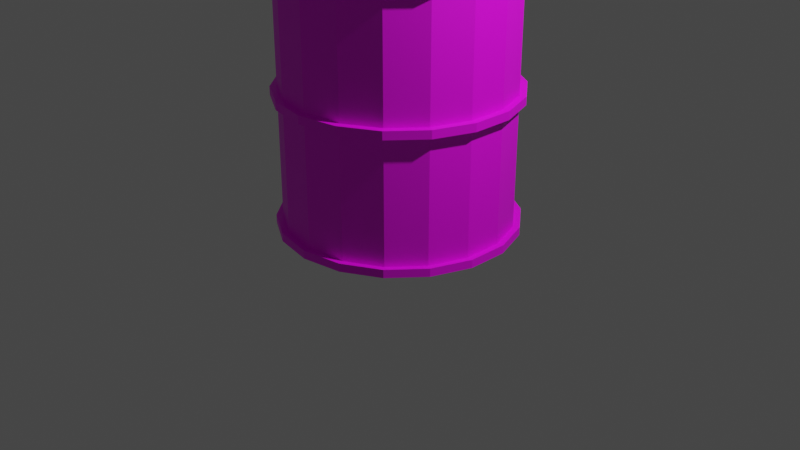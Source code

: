 # Source: barrel.blend  (saved by Blender 2.81.16; exported with 4.5.12 LTS)
import bpy
from mathutils import Matrix  # noqa: F401  (used for matrix-valued properties, if any)

bpy.ops.wm.read_factory_settings(use_empty=True)
scene = bpy.context.scene
scene.name = 'Scene'

# ---- collections
col_collection = bpy.data.collections.new('Collection'); scene.collection.children.link(col_collection)

# ---- images (referenced by path relative to the original .blend; pixels are not part of the script)
import os
ASSET_DIR = os.environ.get("B2B_ASSET_DIR", "")  # directory of the original .blend (textures are referenced by path, not embedded)
HERE = os.path.dirname(os.path.abspath(__file__))  # packed textures are extracted next to this script under _unpacked/

def load_image(name, relpath, width, height, colorspace="sRGB"):
    """Load a texture the original file referenced (path relative to the .blend, or extracted next to this script)."""
    p = next((c for c in (os.path.join(HERE, relpath), os.path.join(ASSET_DIR, relpath)) if relpath and os.path.exists(c)), "")
    if p:
        img = bpy.data.images.load(p, check_existing=True)
        img.name = name
    else:  # same state as the original file: an image datablock whose file is absent (Cycles renders it pink)
        img = bpy.data.images.new(name, width, height)
        img.source = "FILE"
        img.filepath = "//" + (relpath or name)
    img.colorspace_settings.name = colorspace
    return img
img_base_color = load_image('Base color', 'Oil barrel color.png', 1024, 1024, 'sRGB')

# ---- materials (node trees are filled in below, after node groups)
mat_material_002 = bpy.data.materials.new('Material.002')
mat_material_002.use_transparent_shadow = False

# ---- material node trees
mat_material_002.use_nodes = True; mat_material_002.node_tree.nodes.clear()
_N = mat_material_002.node_tree.nodes; _L = mat_material_002.node_tree.links
n0 = _N.new('ShaderNodeOutputMaterial'); n0.name = 'Material Output'; n0.location = (300, 300)
n1 = _N.new('ShaderNodeBsdfPrincipled'); n1.name = 'Principled BSDF'; n1.location = (10, 300)
n1.distribution = 'GGX'
n1.subsurface_method = 'BURLEY'
n1.inputs[3].default_value = 1.45
n1.inputs[27].default_value = (0.0, 0.0, 0.0, 1.0)
n1.inputs[28].default_value = 1.0
n2 = _N.new('ShaderNodeTexImage'); n2.name = 'Image Texture'; n2.location = (-280, 275)
n2.image = img_base_color
_L.new(n1.outputs[0], n0.inputs[0])
_L.new(n2.outputs[0], n1.inputs[0])
n0.is_active_output = True

# ---- world
world_world = bpy.data.worlds.new('World'); scene.world = world_world
world_world.use_nodes = True; world_world.node_tree.nodes.clear()
_N = world_world.node_tree.nodes; _L = world_world.node_tree.links
n0 = _N.new('ShaderNodeOutputWorld'); n0.name = 'World Output'; n0.location = (300, 300)
n1 = _N.new('ShaderNodeBackground'); n1.name = 'Background'; n1.location = (10, 300)
n1.inputs[0].default_value = (0.05088, 0.05088, 0.05088, 1.0)
_L.new(n1.outputs[0], n0.inputs[0])
n0.is_active_output = True
world_world.color = (0.05088, 0.05088, 0.05088)
world_world.use_sun_shadow = False
world_world.sun_shadow_jitter_overblur = 0.0

# ---- cameras
cam_camera = bpy.data.cameras.new('Camera')
cam_camera.clip_end = 100.0
cam_camera.ortho_scale = 7.314

# ---- lights
light_light = bpy.data.lights.new('Light', 'POINT')
light_light.transmission_factor = 0.0
light_light.energy = 1000.0
light_light.shadow_soft_size = 0.1
light_light.shadow_maximum_resolution = 0.006
light_light.use_absolute_resolution = True

# ---- meshes
me_cylinder = bpy.data.meshes.new('Cylinder')
me_cylinder.from_pydata([(6.074e-09, 1.166, 0.1419), (4.777e-09, 1.104, 4.115), (0.3988, 1.096, 0.1419), (0.3775, 1.037, 4.115), (0.7495, 0.8932, 0.1419), (0.7095, 0.8455, 4.115), (1.01, 0.583, 0.1419), (0.9558, 0.5519, 4.115), (1.148, 0.2025, 0.1419), (1.087, 0.1917, 4.115), (1.148, -0.2025, 0.1419), (1.087, -0.1917, 4.115), (1.01, -0.583, 0.1419), (0.9558, -0.5519, 4.115), (0.7495, -0.8932, 0.1419), (0.7095, -0.8455, 4.115), (0.3988, -1.096, 0.1419), (0.3775, -1.037, 4.115), (1.821e-07, -1.166, 0.1419), (1.714e-07, -1.104, 4.115), (-0.3988, -1.096, 0.1419), (-0.3775, -1.037, 4.115), (-0.7495, -0.8932, 0.1419), (-0.7095, -0.8455, 4.115), (-1.01, -0.583, 0.1419), (-0.9558, -0.5519, 4.115), (-1.148, -0.2025, 0.1419), (-1.087, -0.1917, 4.115), (-1.148, 0.2025, 0.1419), (-1.087, 0.1917, 4.115), (-1.01, 0.583, 0.1419), (-0.9558, 0.5519, 4.115), (-0.7495, 0.8932, 0.1419), (-0.7095, 0.8455, 4.115), (-0.3988, 1.096, 0.1419), (-0.3775, 1.037, 4.115), (6.074e-09, 1.166, 0.1985), (6.074e-09, 1.166, 4.03), (0.3988, 1.096, 4.03), (0.3988, 1.096, 0.1985), (0.7495, 0.8932, 4.03), (0.7495, 0.8932, 0.1985), (1.01, 0.583, 4.03), (1.01, 0.583, 0.1985), (1.148, 0.2025, 4.03), (1.148, 0.2025, 0.1985), (1.148, -0.2025, 4.03), (1.148, -0.2025, 0.1985), (1.01, -0.583, 4.03), (1.01, -0.583, 0.1985), (0.7495, -0.8932, 4.03), (0.7495, -0.8932, 0.1985), (0.3988, -1.096, 4.03), (0.3988, -1.096, 0.1985), (1.821e-07, -1.166, 4.03), (1.821e-07, -1.166, 0.1985), (-0.3988, -1.096, 4.03), (-0.3988, -1.096, 0.1985), (-0.7495, -0.8932, 4.03), (-0.7495, -0.8932, 0.1985), (-1.01, -0.583, 4.03), (-1.01, -0.583, 0.1985), (-1.148, -0.2025, 4.03), (-1.148, -0.2025, 0.1985), (-1.148, 0.2025, 4.03), (-1.148, 0.2025, 0.1985), (-1.01, 0.583, 4.03), (-1.01, 0.583, 0.1985), (-0.7495, 0.8932, 4.03), (-0.7495, 0.8932, 0.1985), (-0.3988, 1.096, 4.03), (-0.3988, 1.096, 0.1985), (6.074e-09, 1.166, 1.476), (6.074e-09, 1.166, 2.86), (0.3988, 1.096, 2.86), (0.3988, 1.096, 1.476), (0.7495, 0.8932, 2.86), (0.7495, 0.8932, 1.476), (1.01, 0.583, 2.86), (1.01, 0.583, 1.476), (1.148, 0.2025, 2.86), (1.148, 0.2025, 1.476), (1.148, -0.2025, 2.86), (1.148, -0.2025, 1.476), (1.01, -0.583, 2.86), (1.01, -0.583, 1.476), (0.7495, -0.8932, 2.86), (0.7495, -0.8932, 1.476), (0.3988, -1.096, 2.86), (0.3988, -1.096, 1.476), (1.821e-07, -1.166, 2.86), (1.821e-07, -1.166, 1.476), (-0.3988, -1.096, 2.86), (-0.3988, -1.096, 1.476), (-0.7495, -0.8932, 2.86), (-0.7495, -0.8932, 1.476), (-1.01, -0.583, 2.86), (-1.01, -0.583, 1.476), (-1.148, -0.2025, 2.86), (-1.148, -0.2025, 1.476), (-1.148, 0.2025, 2.86), (-1.148, 0.2025, 1.476), (-1.01, 0.583, 2.86), (-1.01, 0.583, 1.476), (-0.7495, 0.8932, 2.86), (-0.7495, 0.8932, 1.476), (-0.3988, 1.096, 2.86), (-0.3988, 1.096, 1.476), (6.074e-09, 1.166, 1.561), (6.074e-09, 1.166, 2.78), (0.3988, 1.096, 2.78), (0.3988, 1.096, 1.561), (0.7495, 0.8932, 2.78), (0.7495, 0.8932, 1.561), (1.01, 0.583, 2.78), (1.01, 0.583, 1.561), (1.148, 0.2025, 2.78), (1.148, 0.2025, 1.561), (1.148, -0.2025, 2.78), (1.148, -0.2025, 1.561), (1.01, -0.583, 2.78), (1.01, -0.583, 1.561), (0.7495, -0.8932, 2.78), (0.7495, -0.8932, 1.561), (0.3988, -1.096, 2.78), (0.3988, -1.096, 1.561), (1.821e-07, -1.166, 2.78), (1.821e-07, -1.166, 1.561), (-0.3988, -1.096, 2.78), (-0.3988, -1.096, 1.561), (-0.7495, -0.8932, 2.78), (-0.7495, -0.8932, 1.561), (-1.01, -0.583, 2.78), (-1.01, -0.583, 1.561), (-1.148, -0.2025, 2.78), (-1.148, -0.2025, 1.561), (-1.148, 0.2025, 2.78), (-1.148, 0.2025, 1.561), (-1.01, 0.583, 2.78), (-1.01, 0.583, 1.561), (-0.7495, 0.8932, 2.78), (-0.7495, 0.8932, 1.561), (-0.3988, 1.096, 2.78), (-0.3988, 1.096, 1.561), (8.479e-09, 1.234, 0.1197), (0.4222, 1.16, 0.1197), (0.4222, 1.16, 4.116), (8.479e-09, 1.234, 4.116), (8.479e-09, 1.234, 4.029), (0.4222, 1.16, 0.2062), (0.7934, 0.9456, 0.1197), (0.7934, 0.9456, 4.116), (0.7934, 0.9456, 0.2062), (1.069, 0.6172, 0.1197), (1.069, 0.6172, 4.116), (1.069, 0.6172, 0.2062), (1.216, 0.2143, 0.1197), (1.216, 0.2143, 4.116), (1.216, 0.2143, 0.2062), (1.216, -0.2143, 0.1197), (1.216, -0.2143, 4.116), (1.216, -0.2143, 0.2062), (1.069, -0.6172, 0.1197), (1.069, -0.6172, 4.116), (1.069, -0.6172, 0.2062), (0.7934, -0.9456, 0.1197), (0.7934, -0.9456, 4.116), (0.7934, -0.9456, 0.2062), (0.4222, -1.16, 0.1197), (0.4222, -1.16, 4.116), (0.4222, -1.16, 0.2062), (1.949e-07, -1.234, 0.1197), (1.949e-07, -1.234, 4.116), (1.949e-07, -1.234, 0.2062), (-0.4222, -1.16, 0.1197), (-0.4222, -1.16, 4.116), (-0.4222, -1.16, 0.2062), (-0.7934, -0.9456, 0.1197), (-0.7934, -0.9456, 4.116), (-0.7934, -0.9456, 0.2062), (-1.069, -0.6172, 0.1197), (-1.069, -0.6172, 4.116), (-1.069, -0.6172, 0.2062), (-1.216, -0.2143, 0.1197), (-1.216, -0.2143, 4.116), (-1.216, -0.2143, 0.2062), (-1.216, 0.2143, 0.1197), (-1.216, 0.2143, 4.116), (-1.216, 0.2143, 0.2062), (-1.069, 0.6172, 0.1197), (-1.069, 0.6172, 4.116), (-1.069, 0.6172, 0.2062), (-0.7934, 0.9456, 0.1197), (-0.7934, 0.9456, 4.116), (-0.7934, 0.9456, 0.2062), (-0.4222, 1.16, 0.1197), (-0.4222, 1.16, 4.116), (-0.4222, 1.16, 0.2062), (8.479e-09, 1.234, 0.2062), (0.4222, 1.16, 4.029), (0.7934, 0.9456, 4.029), (1.069, 0.6172, 4.029), (1.216, 0.2143, 4.029), (1.216, -0.2143, 4.029), (1.069, -0.6172, 4.029), (0.7934, -0.9456, 4.029), (0.4222, -1.16, 4.029), (1.949e-07, -1.234, 4.029), (-0.4222, -1.16, 4.029), (-0.7934, -0.9456, 4.029), (-1.069, -0.6172, 4.029), (-1.216, -0.2143, 4.029), (-1.216, 0.2143, 4.029), (-1.069, 0.6172, 4.029), (-0.7934, 0.9456, 4.029), (-0.4222, 1.16, 4.029), (8.479e-09, 1.234, 2.777), (8.479e-09, 1.234, 2.86), (0.4222, 1.16, 1.561), (0.4222, 1.16, 1.475), (0.7934, 0.9456, 1.561), (0.7934, 0.9456, 1.475), (1.069, 0.6172, 1.561), (1.069, 0.6172, 1.475), (1.216, 0.2143, 1.561), (1.216, 0.2143, 1.475), (1.216, -0.2143, 1.561), (1.216, -0.2143, 1.475), (1.069, -0.6172, 1.561), (1.069, -0.6172, 1.475), (0.7934, -0.9456, 1.561), (0.7934, -0.9456, 1.475), (0.4222, -1.16, 1.561), (0.4222, -1.16, 1.475), (1.949e-07, -1.234, 1.561), (1.949e-07, -1.234, 1.475), (-0.4222, -1.16, 1.561), (-0.4222, -1.16, 1.475), (-0.7934, -0.9456, 1.561), (-0.7934, -0.9456, 1.475), (-1.069, -0.6172, 1.561), (-1.069, -0.6172, 1.475), (-1.216, -0.2143, 1.561), (-1.216, -0.2143, 1.475), (-1.216, 0.2143, 1.561), (-1.216, 0.2143, 1.475), (-1.069, 0.6172, 1.561), (-1.069, 0.6172, 1.475), (-0.7934, 0.9456, 1.561), (-0.7934, 0.9456, 1.475), (-0.4222, 1.16, 1.561), (-0.4222, 1.16, 1.475), (8.479e-09, 1.234, 1.475), (0.4222, 1.16, 2.86), (0.7934, 0.9456, 2.86), (1.069, 0.6172, 2.86), (1.216, 0.2143, 2.86), (1.216, -0.2143, 2.86), (1.069, -0.6172, 2.86), (0.7934, -0.9456, 2.86), (0.4222, -1.16, 2.86), (1.949e-07, -1.234, 2.86), (-0.4222, -1.16, 2.86), (-0.7934, -0.9456, 2.86), (-1.069, -0.6172, 2.86), (-1.216, -0.2143, 2.86), (-1.216, 0.2143, 2.86), (-1.069, 0.6172, 2.86), (-0.7934, 0.9456, 2.86), (-0.4222, 1.16, 2.86), (8.479e-09, 1.234, 1.561), (0.4222, 1.16, 2.777), (0.7934, 0.9456, 2.777), (1.069, 0.6172, 2.777), (1.216, 0.2143, 2.777), (1.216, -0.2143, 2.777), (1.069, -0.6172, 2.777), (0.7934, -0.9456, 2.777), (0.4222, -1.16, 2.777), (1.949e-07, -1.234, 2.777), (-0.4222, -1.16, 2.777), (-0.7934, -0.9456, 2.777), (-1.069, -0.6172, 2.777), (-1.216, -0.2143, 2.777), (-1.216, 0.2143, 2.777), (-1.069, 0.6172, 2.777), (-0.7934, 0.9456, 2.777), (-0.4222, 1.16, 2.777), (0.04763, -0.6779, 4.037), (3.756e-08, -0.6695, 4.037), (0.08952, -0.7021, 4.037), (0.1206, -0.7391, 4.037), (0.1371, -0.7846, 4.037), (0.1371, -0.833, 4.037), (0.1206, -0.8784, 4.037), (0.08952, -0.9155, 4.037), (0.04763, -0.9396, 4.037), (5.979e-08, -0.948, 4.037), (-0.04763, -0.9396, 4.037), (-0.08952, -0.9155, 4.037), (-0.1206, -0.8784, 4.037), (-0.1371, -0.833, 4.037), (-0.1371, -0.7846, 4.037), (-0.1206, -0.7391, 4.037), (-0.08952, -0.7021, 4.037), (-0.04763, -0.6779, 4.037), (0.3775, 1.037, 4.037), (4.777e-09, 1.104, 4.037), (0.7095, 0.8455, 4.037), (0.9558, 0.5519, 4.037), (1.087, 0.1917, 4.037), (1.087, -0.1917, 4.037), (0.9558, -0.5519, 4.037), (0.7095, -0.8455, 4.037), (0.3775, -1.037, 4.037), (1.714e-07, -1.104, 4.037), (-0.3775, -1.037, 4.037), (-0.7095, -0.8455, 4.037), (-0.9558, -0.5519, 4.037), (-1.087, -0.1917, 4.037), (-1.087, 0.1917, 4.037), (-0.9558, 0.5519, 4.037), (-0.7095, 0.8455, 4.037), (-0.3775, 1.037, 4.037), (0.03554, -0.7111, 4.085), (2.632e-08, -0.7049, 4.085), (0.06679, -0.7292, 4.085), (0.08998, -0.7568, 4.085), (0.1023, -0.7907, 4.085), (0.1023, -0.8268, 4.085), (0.08998, -0.8607, 4.085), (0.06679, -0.8884, 4.085), (0.03554, -0.9064, 4.085), (5.471e-08, -0.9127, 4.085), (-0.03554, -0.9064, 4.085), (-0.06679, -0.8884, 4.085), (-0.08998, -0.8607, 4.085), (-0.1023, -0.8268, 4.085), (-0.1023, -0.7907, 4.085), (-0.08998, -0.7568, 4.085), (-0.06679, -0.7292, 4.085), (-0.03554, -0.7111, 4.085), (0.04763, -0.6779, 4.085), (3.756e-08, -0.6695, 4.085), (0.08952, -0.7021, 4.085), (0.1206, -0.7391, 4.085), (0.1371, -0.7846, 4.085), (0.1371, -0.833, 4.085), (0.1206, -0.8784, 4.085), (0.08952, -0.9155, 4.085), (0.04763, -0.9396, 4.085), (5.979e-08, -0.948, 4.085), (-0.04763, -0.9396, 4.085), (-0.08952, -0.9155, 4.085), (-0.1206, -0.8784, 4.085), (-0.1371, -0.833, 4.085), (-0.1371, -0.7846, 4.085), (-0.1206, -0.7391, 4.085), (-0.08952, -0.7021, 4.085), (-0.04763, -0.6779, 4.085), (0.03554, -0.7111, 4.01), (2.632e-08, -0.7049, 4.01), (0.06679, -0.7292, 4.01), (0.08998, -0.7568, 4.01), (0.1023, -0.7907, 4.01), (0.1023, -0.8268, 4.01), (0.08998, -0.8607, 4.01), (0.06679, -0.8884, 4.01), (0.03554, -0.9064, 4.01), (5.471e-08, -0.9127, 4.01), (-0.03554, -0.9064, 4.01), (-0.06679, -0.8884, 4.01), (-0.08998, -0.8607, 4.01), (-0.1023, -0.8268, 4.01), (-0.1023, -0.7907, 4.01), (-0.08998, -0.7568, 4.01), (-0.06679, -0.7292, 4.01), (-0.03554, -0.7111, 4.01)], [], [(118, 116, 274, 275), (55, 57, 176, 173), (117, 119, 226, 224), (58, 56, 208, 209), (120, 118, 275, 276), (35, 1, 147, 196), (57, 59, 179, 176), (1, 3, 146, 147), (119, 121, 228, 226), (0, 34, 195, 144), (60, 58, 209, 210), (2, 0, 144, 145), (122, 120, 276, 277), (59, 61, 182, 179), (121, 123, 230, 228), (33, 35, 196, 193), (11, 9, 310, 311), (62, 60, 210, 211), (124, 122, 277, 278), (0, 2, 4, 6, 8, 10, 12, 14, 16, 18, 20, 22, 24, 26, 28, 30, 32, 34), (34, 32, 192, 195), (106, 70, 37, 73), (61, 63, 185, 182), (104, 68, 70, 106), (123, 125, 232, 230), (102, 66, 68, 104), (64, 62, 211, 212), (100, 64, 66, 102), (126, 124, 278, 279), (98, 62, 64, 100), (31, 33, 193, 190), (96, 60, 62, 98), (63, 65, 188, 185), (94, 58, 60, 96), (125, 127, 234, 232), (92, 56, 58, 94), (32, 30, 189, 192), (90, 54, 56, 92), (66, 64, 212, 213), (88, 52, 54, 90), (128, 126, 279, 280), (86, 50, 52, 88), (65, 67, 191, 188), (84, 48, 50, 86), (127, 129, 236, 234), (82, 46, 48, 84), (29, 31, 190, 187), (80, 44, 46, 82), (68, 66, 213, 214), (78, 42, 44, 80), (130, 128, 280, 281), (76, 40, 42, 78), (30, 28, 186, 189), (74, 38, 40, 76), (106, 73, 217, 269), (73, 37, 38, 74), (36, 72, 75, 39), (67, 69, 194, 191), (39, 75, 77, 41), (129, 131, 238, 236), (41, 77, 79, 43), (72, 107, 251, 252), (43, 79, 81, 45), (70, 68, 214, 215), (45, 81, 83, 47), (132, 130, 281, 282), (47, 83, 85, 49), (27, 29, 187, 184), (49, 85, 87, 51), (104, 106, 269, 268), (51, 87, 89, 53), (69, 71, 197, 194), (53, 89, 91, 55), (131, 133, 240, 238), (55, 91, 93, 57), (28, 26, 183, 186), (57, 93, 95, 59), (107, 105, 249, 251), (59, 95, 97, 61), (37, 70, 215, 148), (61, 97, 99, 63), (134, 132, 282, 283), (63, 99, 101, 65), (102, 104, 268, 267), (65, 101, 103, 67), (71, 36, 198, 197), (67, 103, 105, 69), (133, 135, 242, 240), (69, 105, 107, 71), (25, 27, 184, 181), (71, 107, 72, 36), (105, 103, 247, 249), (136, 134, 283, 284), (143, 142, 109, 108), (26, 24, 180, 183), (141, 140, 142, 143), (100, 102, 267, 266), (139, 138, 140, 141), (135, 137, 244, 242), (137, 136, 138, 139), (103, 101, 245, 247), (135, 134, 136, 137), (138, 136, 284, 285), (133, 132, 134, 135), (23, 25, 181, 178), (131, 130, 132, 133), (98, 100, 266, 265), (129, 128, 130, 131), (137, 139, 246, 244), (127, 126, 128, 129), (24, 22, 177, 180), (125, 124, 126, 127), (101, 99, 243, 245), (123, 122, 124, 125), (140, 138, 285, 286), (121, 120, 122, 123), (96, 98, 265, 264), (119, 118, 120, 121), (139, 141, 248, 246), (117, 116, 118, 119), (21, 23, 178, 175), (115, 114, 116, 117), (99, 97, 241, 243), (113, 112, 114, 115), (142, 140, 286, 287), (111, 110, 112, 113), (22, 20, 174, 177), (108, 109, 110, 111), (148, 147, 146, 199), (199, 146, 151, 200), (200, 151, 154, 201), (201, 154, 157, 202), (202, 157, 160, 203), (203, 160, 163, 204), (204, 163, 166, 205), (205, 166, 169, 206), (206, 169, 172, 207), (207, 172, 175, 208), (208, 175, 178, 209), (209, 178, 181, 210), (210, 181, 184, 211), (211, 184, 187, 212), (212, 187, 190, 213), (213, 190, 193, 214), (214, 193, 196, 215), (215, 196, 147, 148), (195, 197, 198, 144), (192, 194, 197, 195), (189, 191, 194, 192), (186, 188, 191, 189), (183, 185, 188, 186), (180, 182, 185, 183), (177, 179, 182, 180), (174, 176, 179, 177), (171, 173, 176, 174), (168, 170, 173, 171), (165, 167, 170, 168), (162, 164, 167, 165), (159, 161, 164, 162), (156, 158, 161, 159), (153, 155, 158, 156), (150, 152, 155, 153), (145, 149, 152, 150), (144, 198, 149, 145), (216, 217, 253, 271), (271, 253, 254, 272), (272, 254, 255, 273), (273, 255, 256, 274), (274, 256, 257, 275), (275, 257, 258, 276), (276, 258, 259, 277), (277, 259, 260, 278), (278, 260, 261, 279), (279, 261, 262, 280), (280, 262, 263, 281), (281, 263, 264, 282), (282, 264, 265, 283), (283, 265, 266, 284), (284, 266, 267, 285), (285, 267, 268, 286), (286, 268, 269, 287), (287, 269, 217, 216), (251, 250, 270, 252), (249, 248, 250, 251), (247, 246, 248, 249), (245, 244, 246, 247), (243, 242, 244, 245), (241, 240, 242, 243), (239, 238, 240, 241), (237, 236, 238, 239), (235, 234, 236, 237), (233, 232, 234, 235), (231, 230, 232, 233), (229, 228, 230, 231), (227, 226, 228, 229), (225, 224, 226, 227), (223, 222, 224, 225), (221, 220, 222, 223), (219, 218, 220, 221), (252, 270, 218, 219), (4, 2, 145, 150), (56, 54, 207, 208), (115, 117, 224, 222), (3, 5, 151, 146), (53, 55, 173, 170), (116, 114, 273, 274), (54, 52, 206, 207), (113, 115, 222, 220), (6, 4, 150, 153), (51, 53, 170, 167), (75, 72, 252, 219), (114, 112, 272, 273), (5, 7, 154, 151), (52, 50, 205, 206), (73, 74, 253, 217), (111, 113, 220, 218), (49, 51, 167, 164), (77, 75, 219, 221), (112, 110, 271, 272), (8, 6, 153, 156), (50, 48, 204, 205), (74, 76, 254, 253), (108, 111, 218, 270), (7, 9, 157, 154), (47, 49, 164, 161), (79, 77, 221, 223), (110, 109, 216, 271), (48, 46, 203, 204), (76, 78, 255, 254), (10, 8, 156, 159), (45, 47, 161, 158), (81, 79, 223, 225), (9, 11, 160, 157), (46, 44, 202, 203), (78, 80, 256, 255), (43, 45, 158, 155), (83, 81, 225, 227), (12, 10, 159, 162), (44, 42, 201, 202), (80, 82, 257, 256), (11, 13, 163, 160), (41, 43, 155, 152), (85, 83, 227, 229), (42, 40, 200, 201), (82, 84, 258, 257), (14, 12, 162, 165), (39, 41, 152, 149), (87, 85, 229, 231), (13, 15, 166, 163), (40, 38, 199, 200), (84, 86, 259, 258), (36, 39, 149, 198), (89, 87, 231, 233), (16, 14, 165, 168), (38, 37, 148, 199), (86, 88, 260, 259), (15, 17, 169, 166), (91, 89, 233, 235), (88, 90, 261, 260), (18, 16, 168, 171), (93, 91, 235, 237), (17, 19, 172, 169), (90, 92, 262, 261), (95, 93, 237, 239), (20, 18, 171, 174), (143, 108, 270, 250), (92, 94, 263, 262), (19, 21, 175, 172), (109, 142, 287, 216), (97, 95, 239, 241), (141, 143, 250, 248), (94, 96, 264, 263), (292, 291, 345, 346), (21, 19, 315, 316), (31, 29, 320, 321), (7, 5, 308, 309), (17, 15, 313, 314), (3, 1, 307, 306), (27, 25, 318, 319), (1, 35, 323, 307), (13, 11, 311, 312), (23, 21, 316, 317), (33, 31, 321, 322), (9, 7, 309, 310), (19, 17, 314, 315), (29, 27, 319, 320), (5, 3, 306, 308), (15, 13, 312, 313), (25, 23, 317, 318), (35, 33, 322, 323), (289, 288, 306, 307), (288, 290, 308, 306), (290, 291, 309, 308), (291, 292, 310, 309), (292, 293, 311, 310), (293, 294, 312, 311), (294, 295, 313, 312), (295, 296, 314, 313), (296, 297, 315, 314), (297, 298, 316, 315), (298, 299, 317, 316), (299, 300, 318, 317), (300, 301, 319, 318), (301, 302, 320, 319), (302, 303, 321, 320), (303, 304, 322, 321), (304, 305, 323, 322), (305, 289, 307, 323), (330, 329, 365, 366), (300, 299, 353, 354), (293, 292, 346, 347), (301, 300, 354, 355), (294, 293, 347, 348), (302, 301, 355, 356), (295, 294, 348, 349), (303, 302, 356, 357), (296, 295, 349, 350), (288, 289, 343, 342), (304, 303, 357, 358), (297, 296, 350, 351), (290, 288, 342, 344), (305, 304, 358, 359), (298, 297, 351, 352), (291, 290, 344, 345), (289, 305, 359, 343), (299, 298, 352, 353), (325, 324, 342, 343), (324, 326, 344, 342), (326, 327, 345, 344), (327, 328, 346, 345), (328, 329, 347, 346), (329, 330, 348, 347), (330, 331, 349, 348), (331, 332, 350, 349), (332, 333, 351, 350), (333, 334, 352, 351), (334, 335, 353, 352), (335, 336, 354, 353), (336, 337, 355, 354), (337, 338, 356, 355), (338, 339, 357, 356), (339, 340, 358, 357), (340, 341, 359, 358), (341, 325, 343, 359), (360, 361, 377, 376, 375, 374, 373, 372, 371, 370, 369, 368, 367, 366, 365, 364, 363, 362), (338, 337, 373, 374), (331, 330, 366, 367), (339, 338, 374, 375), (332, 331, 367, 368), (324, 325, 361, 360), (340, 339, 375, 376), (333, 332, 368, 369), (326, 324, 360, 362), (341, 340, 376, 377), (334, 333, 369, 370), (327, 326, 362, 363), (325, 341, 377, 361), (335, 334, 370, 371), (328, 327, 363, 364), (336, 335, 371, 372), (329, 328, 364, 365), (337, 336, 372, 373)])
_uv = me_cylinder.uv_layers.new(name='UVMap')
_uv.uv.foreach_set('vector', [0.419, 0.75, 0.4201, 0.6988, 0.4284, 0.699, 0.4273, 0.7503, 0.05238, 0.02754, 0.04524, 0.07627, 0.03732, 0.07528, 0.04497, 0.02509, 0.1789, 0.6998, 0.1793, 0.7516, 0.1709, 0.7517, 0.1704, 0.6998, 0.5732, 0.1189, 0.5688, 0.06537, 0.5777, 0.06433, 0.582, 0.1184, 0.4179, 0.8008, 0.419, 0.75, 0.4273, 0.7503, 0.4261, 0.801, 0.9096, 0.5267, 0.9096, 0.4773, 0.9262, 0.4744, 0.9262, 0.5296, 0.04524, 0.07627, 0.04097, 0.126, 0.03269, 0.1253, 0.03732, 0.07528, 0.9096, 0.4773, 0.8927, 0.431, 0.9073, 0.4225, 0.9262, 0.4744, 0.1793, 0.7516, 0.1802, 0.8031, 0.1718, 0.8033, 0.1709, 0.7517, 0.8666, 0.05234, 0.8214, 0.02638, 0.8246, 0.01764, 0.8726, 0.04521, 0.5755, 0.1725, 0.5732, 0.1189, 0.582, 0.1184, 0.5842, 0.1723, 0.9002, 0.0922, 0.8666, 0.05234, 0.8726, 0.04521, 0.9082, 0.08754, 0.4167, 0.8509, 0.4179, 0.8008, 0.4261, 0.801, 0.4248, 0.8511, 0.04097, 0.126, 0.03769, 0.1772, 0.02925, 0.1767, 0.03269, 0.1253, 0.1802, 0.8031, 0.1816, 0.8542, 0.1733, 0.8544, 0.1718, 0.8033, 0.8927, 0.5731, 0.9096, 0.5267, 0.9262, 0.5296, 0.9073, 0.5815, 0.9435, 0.6992, 0.9435, 0.6498, 0.9535, 0.6498, 0.9535, 0.6992, 0.5766, 0.226, 0.5755, 0.1725, 0.5842, 0.1723, 0.5853, 0.2259, 0.4156, 0.9001, 0.4167, 0.8509, 0.4248, 0.8511, 0.4235, 0.9004, 0.8666, 0.05234, 0.9002, 0.0922, 0.918, 0.1411, 0.918, 0.1933, 0.9003, 0.2423, 0.8668, 0.2823, 0.8217, 0.3084, 0.7704, 0.3175, 0.719, 0.3085, 0.6736, 0.2825, 0.6402, 0.2426, 0.6224, 0.1937, 0.6223, 0.1416, 0.6401, 0.0926, 0.6736, 0.05267, 0.7187, 0.02663, 0.7701, 0.01745, 0.8214, 0.02638, 0.8214, 0.02638, 0.7701, 0.01745, 0.77, 0.00816, 0.8246, 0.01764, 0.4502, 0.4394, 0.5765, 0.4384, 0.5759, 0.4914, 0.4499, 0.4914, 0.03769, 0.1772, 0.0351, 0.2291, 0.02658, 0.2287, 0.02925, 0.1767, 0.4505, 0.3872, 0.5769, 0.3855, 0.5765, 0.4384, 0.4502, 0.4394, 0.1816, 0.8542, 0.1837, 0.9047, 0.1753, 0.9051, 0.1733, 0.8544, 0.4507, 0.3349, 0.5772, 0.3324, 0.5769, 0.3855, 0.4505, 0.3872, 0.5771, 0.2793, 0.5766, 0.226, 0.5853, 0.2259, 0.5858, 0.2793, 0.4505, 0.2827, 0.5771, 0.2793, 0.5772, 0.3324, 0.4507, 0.3349, 0.414, 0.9497, 0.4156, 0.9001, 0.4235, 0.9004, 0.4217, 0.9513, 0.4499, 0.2307, 0.5766, 0.226, 0.5771, 0.2793, 0.4505, 0.2827, 0.861, 0.6109, 0.8927, 0.5731, 0.9073, 0.5815, 0.8718, 0.6238, 0.4489, 0.179, 0.5755, 0.1725, 0.5766, 0.226, 0.4499, 0.2307, 0.0351, 0.2291, 0.03302, 0.2813, 0.02446, 0.2809, 0.02658, 0.2287, 0.4472, 0.1276, 0.5732, 0.1189, 0.5755, 0.1725, 0.4489, 0.179, 0.1837, 0.9047, 0.187, 0.9553, 0.1783, 0.9574, 0.1753, 0.9051, 0.4448, 0.0768, 0.5688, 0.06537, 0.5732, 0.1189, 0.4472, 0.1276, 0.7701, 0.01745, 0.7187, 0.02663, 0.7155, 0.0179, 0.77, 0.00816, 0.4426, 0.0257, 0.56, 0.01322, 0.5688, 0.06537, 0.4448, 0.0768, 0.5772, 0.3324, 0.5771, 0.2793, 0.5858, 0.2793, 0.5858, 0.3325, 0.4414, 0.9011, 0.5595, 0.9063, 0.5523, 0.955, 0.4408, 0.9502, 0.4183, 0.07781, 0.4151, 0.02727, 0.4238, 0.02517, 0.4267, 0.07744, 0.4429, 0.8518, 0.5638, 0.8566, 0.5595, 0.9063, 0.4414, 0.9011, 0.03302, 0.2813, 0.03134, 0.3337, 0.02276, 0.3334, 0.02446, 0.2809, 0.4445, 0.8017, 0.5671, 0.8054, 0.5638, 0.8566, 0.4429, 0.8518, 0.188, 0.03272, 0.1863, 0.0823, 0.1785, 0.08203, 0.1803, 0.0311, 0.4459, 0.7509, 0.5698, 0.7535, 0.5671, 0.8054, 0.4445, 0.8017, 0.8183, 0.6356, 0.861, 0.6109, 0.8718, 0.6238, 0.824, 0.6514, 0.4472, 0.6996, 0.5719, 0.7013, 0.5698, 0.7535, 0.4459, 0.7509, 0.5769, 0.3855, 0.5772, 0.3324, 0.5858, 0.3325, 0.5855, 0.3856, 0.4483, 0.6479, 0.5736, 0.6489, 0.5719, 0.7013, 0.4472, 0.6996, 0.4204, 0.1284, 0.4183, 0.07781, 0.4267, 0.07744, 0.4286, 0.1281, 0.4492, 0.5959, 0.5749, 0.5965, 0.5736, 0.6489, 0.4483, 0.6479, 0.7187, 0.02663, 0.6736, 0.05267, 0.6676, 0.04556, 0.7155, 0.0179, 0.4498, 0.5436, 0.5759, 0.544, 0.5749, 0.5965, 0.4492, 0.5959, 0.4502, 0.4394, 0.4499, 0.4914, 0.4415, 0.4914, 0.4417, 0.4393, 0.4499, 0.4914, 0.5759, 0.4914, 0.5759, 0.544, 0.4498, 0.5436, 0.02821, 0.4912, 0.1509, 0.4911, 0.151, 0.5434, 0.02835, 0.544, 0.03134, 0.3337, 0.02999, 0.3862, 0.02139, 0.386, 0.02276, 0.3334, 0.02835, 0.544, 0.151, 0.5434, 0.1509, 0.5954, 0.02804, 0.597, 0.1863, 0.0823, 0.1852, 0.1316, 0.1772, 0.1313, 0.1785, 0.08203, 0.02804, 0.597, 0.1509, 0.5954, 0.1508, 0.6476, 0.02783, 0.65, 0.1509, 0.4911, 0.1514, 0.4387, 0.1599, 0.4389, 0.1594, 0.4912, 0.02783, 0.65, 0.1508, 0.6476, 0.1509, 0.6998, 0.0279, 0.7031, 0.5765, 0.4384, 0.5769, 0.3855, 0.5855, 0.3856, 0.5851, 0.4385, 0.0279, 0.7031, 0.1509, 0.6998, 0.1515, 0.7518, 0.02839, 0.7564, 0.4218, 0.1794, 0.4204, 0.1284, 0.4286, 0.1281, 0.4301, 0.1793, 0.02839, 0.7564, 0.1515, 0.7518, 0.1525, 0.8036, 0.02953, 0.8098, 0.7697, 0.6441, 0.8183, 0.6356, 0.824, 0.6514, 0.7697, 0.661, 0.02953, 0.8098, 0.1525, 0.8036, 0.1542, 0.855, 0.03177, 0.8634, 0.4505, 0.3872, 0.4502, 0.4394, 0.4417, 0.4393, 0.442, 0.3871, 0.03177, 0.8634, 0.1542, 0.855, 0.1567, 0.9058, 0.03615, 0.9169, 0.02999, 0.3862, 0.02892, 0.4388, 0.02032, 0.4386, 0.02139, 0.386, 0.03615, 0.9169, 0.1567, 0.9058, 0.1589, 0.9569, 0.04486, 0.969, 0.1852, 0.1316, 0.1841, 0.1817, 0.1759, 0.1814, 0.1772, 0.1313, 0.05238, 0.02754, 0.1607, 0.03225, 0.1601, 0.08133, 0.04524, 0.07627, 0.6736, 0.05267, 0.6401, 0.0926, 0.632, 0.08797, 0.6676, 0.04556, 0.04524, 0.07627, 0.1601, 0.08133, 0.1585, 0.1306, 0.04097, 0.126, 0.1514, 0.4387, 0.1521, 0.3865, 0.1606, 0.3867, 0.1599, 0.4389, 0.04097, 0.126, 0.1585, 0.1306, 0.157, 0.1808, 0.03769, 0.1772, 0.5759, 0.4914, 0.5765, 0.4384, 0.5851, 0.4385, 0.5845, 0.4914, 0.03769, 0.1772, 0.157, 0.1808, 0.1555, 0.2316, 0.0351, 0.2291, 0.4226, 0.2309, 0.4218, 0.1794, 0.4301, 0.1793, 0.4311, 0.2308, 0.0351, 0.2291, 0.1555, 0.2316, 0.1542, 0.2829, 0.03302, 0.2813, 0.4507, 0.3349, 0.4505, 0.3872, 0.442, 0.3871, 0.4422, 0.3349, 0.03302, 0.2813, 0.1542, 0.2829, 0.1531, 0.3346, 0.03134, 0.3337, 0.02892, 0.4388, 0.02821, 0.4912, 0.01962, 0.4912, 0.02032, 0.4386, 0.03134, 0.3337, 0.1531, 0.3346, 0.1521, 0.3865, 0.02999, 0.3862, 0.1841, 0.1817, 0.1829, 0.2324, 0.1746, 0.2322, 0.1759, 0.1814, 0.02999, 0.3862, 0.1521, 0.3865, 0.1514, 0.4387, 0.02892, 0.4388, 0.721, 0.6356, 0.7697, 0.6441, 0.7697, 0.661, 0.7153, 0.6514, 0.02892, 0.4388, 0.1514, 0.4387, 0.1509, 0.4911, 0.02821, 0.4912, 0.1521, 0.3865, 0.1531, 0.3346, 0.1615, 0.3348, 0.1606, 0.3867, 0.4231, 0.2827, 0.4226, 0.2309, 0.4311, 0.2308, 0.4315, 0.2827, 0.1794, 0.4392, 0.4227, 0.439, 0.4225, 0.4912, 0.179, 0.4913, 0.6401, 0.0926, 0.6223, 0.1416, 0.6131, 0.14, 0.632, 0.08797, 0.1801, 0.3872, 0.423, 0.3868, 0.4227, 0.439, 0.1794, 0.4392, 0.4505, 0.2827, 0.4507, 0.3349, 0.4422, 0.3349, 0.442, 0.2828, 0.1809, 0.3353, 0.4232, 0.3347, 0.423, 0.3868, 0.1801, 0.3872, 0.1829, 0.2324, 0.1819, 0.2837, 0.1735, 0.2835, 0.1746, 0.2322, 0.1819, 0.2837, 0.4231, 0.2827, 0.4232, 0.3347, 0.1809, 0.3353, 0.1531, 0.3346, 0.1542, 0.2829, 0.1626, 0.2831, 0.1615, 0.3348, 0.1829, 0.2324, 0.4226, 0.2309, 0.4231, 0.2827, 0.1819, 0.2837, 0.4232, 0.3347, 0.4231, 0.2827, 0.4315, 0.2827, 0.4316, 0.3348, 0.1841, 0.1817, 0.4218, 0.1794, 0.4226, 0.2309, 0.1829, 0.2324, 0.6783, 0.6109, 0.721, 0.6356, 0.7153, 0.6514, 0.6675, 0.6238, 0.1852, 0.1316, 0.4204, 0.1284, 0.4218, 0.1794, 0.1841, 0.1817, 0.4499, 0.2307, 0.4505, 0.2827, 0.442, 0.2828, 0.4415, 0.2308, 0.1863, 0.0823, 0.4183, 0.07781, 0.4204, 0.1284, 0.1852, 0.1316, 0.1819, 0.2837, 0.1809, 0.3353, 0.1725, 0.3351, 0.1735, 0.2835, 0.188, 0.03272, 0.4151, 0.02727, 0.4183, 0.07781, 0.1863, 0.0823, 0.6223, 0.1416, 0.6224, 0.1937, 0.6132, 0.1953, 0.6131, 0.14, 0.1837, 0.9047, 0.4156, 0.9001, 0.414, 0.9497, 0.187, 0.9553, 0.1542, 0.2829, 0.1555, 0.2316, 0.1638, 0.2318, 0.1626, 0.2831, 0.1816, 0.8542, 0.4167, 0.8509, 0.4156, 0.9001, 0.1837, 0.9047, 0.423, 0.3868, 0.4232, 0.3347, 0.4316, 0.3348, 0.4315, 0.3869, 0.1802, 0.8031, 0.4179, 0.8008, 0.4167, 0.8509, 0.1816, 0.8542, 0.4489, 0.179, 0.4499, 0.2307, 0.4415, 0.2308, 0.4405, 0.1791, 0.1793, 0.7516, 0.419, 0.75, 0.4179, 0.8008, 0.1802, 0.8031, 0.1809, 0.3353, 0.1801, 0.3872, 0.1716, 0.387, 0.1725, 0.3351, 0.1789, 0.6998, 0.4201, 0.6988, 0.419, 0.75, 0.1793, 0.7516, 0.6466, 0.5731, 0.6783, 0.6109, 0.6675, 0.6238, 0.632, 0.5815, 0.1788, 0.6478, 0.421, 0.6472, 0.4201, 0.6988, 0.1789, 0.6998, 0.1555, 0.2316, 0.157, 0.1808, 0.1652, 0.181, 0.1638, 0.2318, 0.1789, 0.5957, 0.4218, 0.5953, 0.421, 0.6472, 0.1788, 0.6478, 0.4227, 0.439, 0.423, 0.3868, 0.4315, 0.3869, 0.4312, 0.4391, 0.179, 0.5435, 0.4223, 0.5433, 0.4218, 0.5953, 0.1789, 0.5957, 0.6224, 0.1937, 0.6402, 0.2426, 0.6321, 0.2472, 0.6132, 0.1953, 0.179, 0.4913, 0.4225, 0.4912, 0.4223, 0.5433, 0.179, 0.5435, 0.5845, 0.4914, 0.5955, 0.4916, 0.5953, 0.5443, 0.5844, 0.5441, 0.5844, 0.5441, 0.5953, 0.5443, 0.5943, 0.597, 0.5835, 0.5967, 0.5835, 0.5967, 0.5943, 0.597, 0.593, 0.6496, 0.5821, 0.6492, 0.5821, 0.6492, 0.593, 0.6496, 0.5912, 0.7021, 0.5804, 0.7017, 0.5804, 0.7017, 0.5912, 0.7021, 0.589, 0.7545, 0.5782, 0.754, 0.5782, 0.754, 0.589, 0.7545, 0.5862, 0.8066, 0.5755, 0.8059, 0.5755, 0.8059, 0.5862, 0.8066, 0.5825, 0.8582, 0.572, 0.8573, 0.572, 0.8573, 0.5825, 0.8582, 0.5775, 0.9086, 0.5673, 0.9073, 0.5673, 0.9073, 0.5775, 0.9086, 0.5698, 0.959, 0.5596, 0.9575, 0.5687, 0.01006, 0.5803, 0.00816, 0.589, 0.06308, 0.5777, 0.06433, 0.5777, 0.06433, 0.589, 0.06308, 0.5932, 0.1178, 0.582, 0.1184, 0.582, 0.1184, 0.5932, 0.1178, 0.5953, 0.172, 0.5842, 0.1723, 0.5842, 0.1723, 0.5953, 0.172, 0.5964, 0.2258, 0.5853, 0.2259, 0.5853, 0.2259, 0.5964, 0.2258, 0.5968, 0.2793, 0.5858, 0.2793, 0.5858, 0.2793, 0.5968, 0.2793, 0.5968, 0.3326, 0.5858, 0.3325, 0.5858, 0.3325, 0.5968, 0.3326, 0.5965, 0.3857, 0.5855, 0.3856, 0.5855, 0.3856, 0.5965, 0.3857, 0.596, 0.4387, 0.5851, 0.4385, 0.5851, 0.4385, 0.596, 0.4387, 0.5955, 0.4916, 0.5845, 0.4914, 0.009436, 0.4383, 0.02032, 0.4386, 0.01962, 0.4912, 0.008727, 0.491, 0.01052, 0.3856, 0.02139, 0.386, 0.02032, 0.4386, 0.009436, 0.4383, 0.0119, 0.333, 0.02276, 0.3334, 0.02139, 0.386, 0.01052, 0.3856, 0.01363, 0.2805, 0.02446, 0.2809, 0.02276, 0.3334, 0.0119, 0.333, 0.01579, 0.2281, 0.02658, 0.2287, 0.02446, 0.2809, 0.01363, 0.2805, 0.01856, 0.176, 0.02925, 0.1767, 0.02658, 0.2287, 0.01579, 0.2281, 0.02218, 0.1244, 0.03269, 0.1253, 0.02925, 0.1767, 0.01856, 0.176, 0.0272, 0.07397, 0.03732, 0.07528, 0.03269, 0.1253, 0.02218, 0.1244, 0.0348, 0.02356, 0.04497, 0.02509, 0.03732, 0.07528, 0.0272, 0.07397, 0.01592, 0.9192, 0.02719, 0.918, 0.03608, 0.9722, 0.02449, 0.9741, 0.01174, 0.8645, 0.02296, 0.8639, 0.02719, 0.918, 0.01592, 0.9192, 0.009625, 0.8103, 0.02076, 0.8101, 0.02296, 0.8639, 0.01174, 0.8645, 0.008578, 0.7566, 0.01965, 0.7565, 0.02076, 0.8101, 0.009625, 0.8103, 0.008164, 0.7031, 0.01919, 0.7031, 0.01965, 0.7565, 0.008578, 0.7566, 0.00816, 0.6499, 0.01915, 0.6499, 0.01919, 0.7031, 0.008164, 0.7031, 0.008416, 0.5968, 0.01938, 0.5969, 0.01915, 0.6499, 0.00816, 0.6499, 0.00875, 0.5438, 0.01969, 0.5439, 0.01938, 0.5969, 0.008416, 0.5968, 0.008727, 0.491, 0.01962, 0.4912, 0.01969, 0.5439, 0.00875, 0.5438, 0.4309, 0.4913, 0.4415, 0.4914, 0.4413, 0.5435, 0.4308, 0.5434, 0.4308, 0.5434, 0.4413, 0.5435, 0.4408, 0.5957, 0.4303, 0.5955, 0.4303, 0.5955, 0.4408, 0.5957, 0.4399, 0.6477, 0.4294, 0.6474, 0.4294, 0.6474, 0.4399, 0.6477, 0.4388, 0.6993, 0.4284, 0.699, 0.4284, 0.699, 0.4388, 0.6993, 0.4376, 0.7506, 0.4273, 0.7503, 0.4273, 0.7503, 0.4376, 0.7506, 0.4363, 0.8014, 0.4261, 0.801, 0.4261, 0.801, 0.4363, 0.8014, 0.4348, 0.8515, 0.4248, 0.8511, 0.4248, 0.8511, 0.4348, 0.8515, 0.4332, 0.9008, 0.4235, 0.9004, 0.4235, 0.9004, 0.4332, 0.9008, 0.4322, 0.9516, 0.4217, 0.9513, 0.4238, 0.02517, 0.4345, 0.02463, 0.4368, 0.07711, 0.4267, 0.07744, 0.4267, 0.07744, 0.4368, 0.07711, 0.4389, 0.1278, 0.4286, 0.1281, 0.4286, 0.1281, 0.4389, 0.1278, 0.4405, 0.1791, 0.4301, 0.1793, 0.4301, 0.1793, 0.4405, 0.1791, 0.4415, 0.2308, 0.4311, 0.2308, 0.4311, 0.2308, 0.4415, 0.2308, 0.442, 0.2828, 0.4315, 0.2827, 0.4315, 0.2827, 0.442, 0.2828, 0.4422, 0.3349, 0.4316, 0.3348, 0.4316, 0.3348, 0.4422, 0.3349, 0.442, 0.3871, 0.4315, 0.3869, 0.4315, 0.3869, 0.442, 0.3871, 0.4417, 0.4393, 0.4312, 0.4391, 0.4312, 0.4391, 0.4417, 0.4393, 0.4415, 0.4914, 0.4309, 0.4913, 0.1599, 0.4389, 0.1709, 0.4391, 0.1705, 0.4913, 0.1594, 0.4912, 0.1606, 0.3867, 0.1716, 0.387, 0.1709, 0.4391, 0.1599, 0.4389, 0.1615, 0.3348, 0.1725, 0.3351, 0.1716, 0.387, 0.1606, 0.3867, 0.1626, 0.2831, 0.1735, 0.2835, 0.1725, 0.3351, 0.1615, 0.3348, 0.1638, 0.2318, 0.1746, 0.2322, 0.1735, 0.2835, 0.1626, 0.2831, 0.1652, 0.181, 0.1759, 0.1814, 0.1746, 0.2322, 0.1638, 0.2318, 0.1666, 0.1309, 0.1772, 0.1313, 0.1759, 0.1814, 0.1652, 0.181, 0.1683, 0.08159, 0.1785, 0.08203, 0.1772, 0.1313, 0.1666, 0.1309, 0.1693, 0.03084, 0.1803, 0.0311, 0.1785, 0.08203, 0.1683, 0.08159, 0.1647, 0.9054, 0.1753, 0.9051, 0.1783, 0.9574, 0.167, 0.9579, 0.1625, 0.8547, 0.1733, 0.8544, 0.1753, 0.9051, 0.1647, 0.9054, 0.1609, 0.8034, 0.1718, 0.8033, 0.1733, 0.8544, 0.1625, 0.8547, 0.1599, 0.7517, 0.1709, 0.7517, 0.1718, 0.8033, 0.1609, 0.8034, 0.1594, 0.6998, 0.1704, 0.6998, 0.1709, 0.7517, 0.1599, 0.7517, 0.1593, 0.6477, 0.1703, 0.6478, 0.1704, 0.6998, 0.1594, 0.6998, 0.1593, 0.5955, 0.1704, 0.5956, 0.1703, 0.6478, 0.1593, 0.6477, 0.1594, 0.5434, 0.1705, 0.5434, 0.1704, 0.5956, 0.1593, 0.5955, 0.1594, 0.4912, 0.1705, 0.4913, 0.1705, 0.5434, 0.1594, 0.5434, 0.918, 0.1411, 0.9002, 0.0922, 0.9082, 0.08754, 0.9272, 0.1395, 0.5688, 0.06537, 0.56, 0.01322, 0.5687, 0.01006, 0.5777, 0.06433, 0.1788, 0.6478, 0.1789, 0.6998, 0.1704, 0.6998, 0.1703, 0.6478, 0.8927, 0.431, 0.861, 0.3931, 0.8718, 0.3803, 0.9073, 0.4225, 0.03615, 0.9169, 0.04486, 0.969, 0.03608, 0.9722, 0.02719, 0.918, 0.4201, 0.6988, 0.421, 0.6472, 0.4294, 0.6474, 0.4284, 0.699, 0.5523, 0.955, 0.5595, 0.9063, 0.5673, 0.9073, 0.5596, 0.9575, 0.1789, 0.5957, 0.1788, 0.6478, 0.1703, 0.6478, 0.1704, 0.5956, 0.918, 0.1933, 0.918, 0.1411, 0.9272, 0.1395, 0.9272, 0.1949, 0.03177, 0.8634, 0.03615, 0.9169, 0.02719, 0.918, 0.02296, 0.8639, 0.151, 0.5434, 0.1509, 0.4911, 0.1594, 0.4912, 0.1594, 0.5434, 0.421, 0.6472, 0.4218, 0.5953, 0.4303, 0.5955, 0.4294, 0.6474, 0.861, 0.3931, 0.8183, 0.3685, 0.824, 0.3527, 0.8718, 0.3803, 0.5595, 0.9063, 0.5638, 0.8566, 0.572, 0.8573, 0.5673, 0.9073, 0.4499, 0.4914, 0.4498, 0.5436, 0.4413, 0.5435, 0.4415, 0.4914, 0.179, 0.5435, 0.1789, 0.5957, 0.1704, 0.5956, 0.1705, 0.5434, 0.02953, 0.8098, 0.03177, 0.8634, 0.02296, 0.8639, 0.02076, 0.8101, 0.1509, 0.5954, 0.151, 0.5434, 0.1594, 0.5434, 0.1593, 0.5955, 0.4218, 0.5953, 0.4223, 0.5433, 0.4308, 0.5434, 0.4303, 0.5955, 0.9003, 0.2423, 0.918, 0.1933, 0.9272, 0.1949, 0.9084, 0.2469, 0.5638, 0.8566, 0.5671, 0.8054, 0.5755, 0.8059, 0.572, 0.8573, 0.4498, 0.5436, 0.4492, 0.5959, 0.4408, 0.5957, 0.4413, 0.5435, 0.179, 0.4913, 0.179, 0.5435, 0.1705, 0.5434, 0.1705, 0.4913, 0.8183, 0.3685, 0.7697, 0.3599, 0.7697, 0.3431, 0.824, 0.3527, 0.02839, 0.7564, 0.02953, 0.8098, 0.02076, 0.8101, 0.01965, 0.7565, 0.1508, 0.6476, 0.1509, 0.5954, 0.1593, 0.5955, 0.1593, 0.6477, 0.4223, 0.5433, 0.4225, 0.4912, 0.4309, 0.4913, 0.4308, 0.5434, 0.5671, 0.8054, 0.5698, 0.7535, 0.5782, 0.754, 0.5755, 0.8059, 0.4492, 0.5959, 0.4483, 0.6479, 0.4399, 0.6477, 0.4408, 0.5957, 0.8668, 0.2823, 0.9003, 0.2423, 0.9084, 0.2469, 0.8728, 0.2894, 0.0279, 0.7031, 0.02839, 0.7564, 0.01965, 0.7565, 0.01919, 0.7031, 0.1509, 0.6998, 0.1508, 0.6476, 0.1593, 0.6477, 0.1594, 0.6998, 0.7697, 0.3599, 0.721, 0.3685, 0.7153, 0.3527, 0.7697, 0.3431, 0.5698, 0.7535, 0.5719, 0.7013, 0.5804, 0.7017, 0.5782, 0.754, 0.4483, 0.6479, 0.4472, 0.6996, 0.4388, 0.6993, 0.4399, 0.6477, 0.02783, 0.65, 0.0279, 0.7031, 0.01919, 0.7031, 0.01915, 0.6499, 0.1515, 0.7518, 0.1509, 0.6998, 0.1594, 0.6998, 0.1599, 0.7517, 0.8217, 0.3084, 0.8668, 0.2823, 0.8728, 0.2894, 0.8249, 0.3171, 0.5719, 0.7013, 0.5736, 0.6489, 0.5821, 0.6492, 0.5804, 0.7017, 0.4472, 0.6996, 0.4459, 0.7509, 0.4376, 0.7506, 0.4388, 0.6993, 0.721, 0.3685, 0.6783, 0.3931, 0.6675, 0.3803, 0.7153, 0.3527, 0.02804, 0.597, 0.02783, 0.65, 0.01915, 0.6499, 0.01938, 0.5969, 0.1525, 0.8036, 0.1515, 0.7518, 0.1599, 0.7517, 0.1609, 0.8034, 0.5736, 0.6489, 0.5749, 0.5965, 0.5835, 0.5967, 0.5821, 0.6492, 0.4459, 0.7509, 0.4445, 0.8017, 0.4363, 0.8014, 0.4376, 0.7506, 0.7704, 0.3175, 0.8217, 0.3084, 0.8249, 0.3171, 0.7704, 0.3268, 0.02835, 0.544, 0.02804, 0.597, 0.01938, 0.5969, 0.01969, 0.5439, 0.1542, 0.855, 0.1525, 0.8036, 0.1609, 0.8034, 0.1625, 0.8547, 0.6783, 0.3931, 0.6466, 0.431, 0.632, 0.4225, 0.6675, 0.3803, 0.5749, 0.5965, 0.5759, 0.544, 0.5844, 0.5441, 0.5835, 0.5967, 0.4445, 0.8017, 0.4429, 0.8518, 0.4348, 0.8515, 0.4363, 0.8014, 0.02821, 0.4912, 0.02835, 0.544, 0.01969, 0.5439, 0.01962, 0.4912, 0.1567, 0.9058, 0.1542, 0.855, 0.1625, 0.8547, 0.1647, 0.9054, 0.719, 0.3085, 0.7704, 0.3175, 0.7704, 0.3268, 0.7158, 0.3173, 0.5759, 0.544, 0.5759, 0.4914, 0.5845, 0.4914, 0.5844, 0.5441, 0.4429, 0.8518, 0.4414, 0.9011, 0.4332, 0.9008, 0.4348, 0.8515, 0.6466, 0.431, 0.6297, 0.4773, 0.6131, 0.4744, 0.632, 0.4225, 0.1589, 0.9569, 0.1567, 0.9058, 0.1647, 0.9054, 0.167, 0.9579, 0.4414, 0.9011, 0.4408, 0.9502, 0.4322, 0.9516, 0.4332, 0.9008, 0.6736, 0.2825, 0.719, 0.3085, 0.7158, 0.3173, 0.6677, 0.2897, 0.1601, 0.08133, 0.1607, 0.03225, 0.1693, 0.03084, 0.1683, 0.08159, 0.6297, 0.4773, 0.6297, 0.5267, 0.6131, 0.5296, 0.6131, 0.4744, 0.4426, 0.0257, 0.4448, 0.0768, 0.4368, 0.07711, 0.4345, 0.02463, 0.1585, 0.1306, 0.1601, 0.08133, 0.1683, 0.08159, 0.1666, 0.1309, 0.6402, 0.2426, 0.6736, 0.2825, 0.6676, 0.2896, 0.6321, 0.2472, 0.1794, 0.4392, 0.179, 0.4913, 0.1705, 0.4913, 0.1709, 0.4391, 0.4448, 0.0768, 0.4472, 0.1276, 0.4389, 0.1278, 0.4368, 0.07711, 0.6297, 0.5267, 0.6466, 0.5731, 0.632, 0.5815, 0.6131, 0.5296, 0.4225, 0.4912, 0.4227, 0.439, 0.4312, 0.4391, 0.4309, 0.4913, 0.157, 0.1808, 0.1585, 0.1306, 0.1666, 0.1309, 0.1652, 0.181, 0.1801, 0.3872, 0.1794, 0.4392, 0.1709, 0.4391, 0.1716, 0.387, 0.4472, 0.1276, 0.4489, 0.179, 0.4405, 0.1791, 0.4389, 0.1278, 0.6941, 0.9839, 0.6879, 0.9839, 0.6879, 0.9778, 0.6941, 0.9778, 0.9435, 0.05752, 0.9435, 0.00816, 0.9535, 0.00816, 0.9535, 0.05752, 0.9435, 0.3043, 0.9435, 0.2549, 0.9535, 0.2549, 0.9535, 0.3043, 0.9435, 0.6004, 0.9435, 0.5511, 0.9535, 0.5511, 0.9535, 0.6004, 0.9435, 0.8472, 0.9435, 0.7979, 0.9535, 0.7979, 0.9535, 0.8472, 0.9435, 0.5017, 0.9435, 0.4524, 0.9535, 0.4524, 0.9535, 0.5017, 0.9435, 0.2056, 0.9435, 0.1562, 0.9535, 0.1562, 0.9535, 0.2056, 0.9435, 0.4524, 0.9435, 0.403, 0.9535, 0.403, 0.9535, 0.4524, 0.9435, 0.7485, 0.9435, 0.6992, 0.9535, 0.6992, 0.9535, 0.7485, 0.9435, 0.1069, 0.9435, 0.05752, 0.9535, 0.05752, 0.9535, 0.1069, 0.9435, 0.3537, 0.9435, 0.3043, 0.9535, 0.3043, 0.9535, 0.3537, 0.9435, 0.6498, 0.9435, 0.6004, 0.9535, 0.6004, 0.9535, 0.6498, 0.9435, 0.8966, 0.9435, 0.8472, 0.9535, 0.8472, 0.9535, 0.8966, 0.9435, 0.2549, 0.9435, 0.2056, 0.9535, 0.2056, 0.9535, 0.2549, 0.9435, 0.5511, 0.9435, 0.5017, 0.9535, 0.5017, 0.9535, 0.5511, 0.9435, 0.7979, 0.9435, 0.7485, 0.9535, 0.7485, 0.9535, 0.7979, 0.9435, 0.1562, 0.9435, 0.1069, 0.9535, 0.1069, 0.9535, 0.1562, 0.9435, 0.403, 0.9435, 0.3537, 0.9535, 0.3537, 0.9535, 0.403, 0.7531, 0.9056, 0.7469, 0.9067, 0.7045, 0.6858, 0.7531, 0.6773, 0.7469, 0.9067, 0.7416, 0.9098, 0.6617, 0.7105, 0.7045, 0.6858, 0.7416, 0.9098, 0.7376, 0.9146, 0.63, 0.7483, 0.6617, 0.7105, 0.7376, 0.9146, 0.7354, 0.9204, 0.6131, 0.7947, 0.63, 0.7483, 0.7354, 0.9204, 0.7354, 0.9266, 0.6131, 0.8441, 0.6131, 0.7947, 0.7354, 0.9266, 0.7376, 0.9325, 0.63, 0.8904, 0.6131, 0.8441, 0.7376, 0.9325, 0.7416, 0.9373, 0.6617, 0.9283, 0.63, 0.8904, 0.7416, 0.9373, 0.7469, 0.9404, 0.7045, 0.9529, 0.6617, 0.9283, 0.7469, 0.9404, 0.7531, 0.9415, 0.7531, 0.9615, 0.7045, 0.9529, 0.7531, 0.9415, 0.7592, 0.9404, 0.8017, 0.9529, 0.7531, 0.9615, 0.7592, 0.9404, 0.7646, 0.9373, 0.8444, 0.9283, 0.8017, 0.9529, 0.7646, 0.9373, 0.7686, 0.9325, 0.8762, 0.8904, 0.8444, 0.9283, 0.7686, 0.9325, 0.7707, 0.9266, 0.893, 0.8441, 0.8762, 0.8904, 0.7707, 0.9266, 0.7707, 0.9204, 0.893, 0.7947, 0.893, 0.8441, 0.7707, 0.9204, 0.7686, 0.9146, 0.8762, 0.7483, 0.893, 0.7947, 0.7686, 0.9146, 0.7646, 0.9098, 0.8444, 0.7105, 0.8762, 0.7483, 0.7646, 0.9098, 0.7592, 0.9067, 0.8017, 0.6858, 0.8444, 0.7105, 0.7592, 0.9067, 0.7531, 0.9056, 0.7531, 0.6773, 0.8017, 0.6858, 0.8112, 0.9875, 0.8066, 0.9875, 0.8066, 0.9778, 0.8112, 0.9778, 0.6318, 0.9839, 0.6256, 0.9839, 0.6256, 0.9778, 0.6318, 0.9778, 0.7003, 0.9839, 0.6941, 0.9839, 0.6941, 0.9778, 0.7003, 0.9778, 0.638, 0.9839, 0.6318, 0.9839, 0.6318, 0.9778, 0.638, 0.9778, 0.7065, 0.9839, 0.7003, 0.9839, 0.7003, 0.9778, 0.7065, 0.9778, 0.6443, 0.9839, 0.638, 0.9839, 0.638, 0.9778, 0.6443, 0.9778, 0.7128, 0.9839, 0.7065, 0.9839, 0.7065, 0.9778, 0.7128, 0.9778, 0.6505, 0.9839, 0.6443, 0.9839, 0.6443, 0.9778, 0.6505, 0.9778, 0.719, 0.9839, 0.7128, 0.9839, 0.7128, 0.9778, 0.719, 0.9778, 0.6754, 0.9839, 0.6692, 0.9839, 0.6692, 0.9778, 0.6754, 0.9778, 0.6567, 0.9839, 0.6505, 0.9839, 0.6505, 0.9778, 0.6567, 0.9778, 0.7252, 0.9839, 0.719, 0.9839, 0.719, 0.9778, 0.7252, 0.9778, 0.6816, 0.9839, 0.6754, 0.9839, 0.6754, 0.9778, 0.6816, 0.9778, 0.6629, 0.9839, 0.6567, 0.9839, 0.6567, 0.9778, 0.6629, 0.9778, 0.6194, 0.9839, 0.6131, 0.9839, 0.6131, 0.9778, 0.6194, 0.9778, 0.6879, 0.9839, 0.6816, 0.9839, 0.6816, 0.9778, 0.6879, 0.9778, 0.6692, 0.9839, 0.6629, 0.9839, 0.6629, 0.9778, 0.6692, 0.9778, 0.6256, 0.9839, 0.6194, 0.9839, 0.6194, 0.9778, 0.6256, 0.9778, 0.9727, 0.9375, 0.9743, 0.9332, 0.9788, 0.9339, 0.9767, 0.9398, 0.9743, 0.9332, 0.9743, 0.9285, 0.9788, 0.9277, 0.9788, 0.9339, 0.9743, 0.9285, 0.9727, 0.9241, 0.9767, 0.9219, 0.9788, 0.9277, 0.9727, 0.9241, 0.9698, 0.9206, 0.9727, 0.9171, 0.9767, 0.9219, 0.9698, 0.9206, 0.9657, 0.9183, 0.9673, 0.914, 0.9727, 0.9171, 0.9657, 0.9183, 0.9612, 0.9175, 0.9612, 0.9129, 0.9673, 0.914, 0.9612, 0.9175, 0.9566, 0.9183, 0.955, 0.914, 0.9612, 0.9129, 0.9566, 0.9183, 0.9526, 0.9206, 0.9496, 0.9171, 0.955, 0.914, 0.9526, 0.9206, 0.9496, 0.9241, 0.9456, 0.9219, 0.9496, 0.9171, 0.9496, 0.9241, 0.948, 0.9285, 0.9435, 0.9277, 0.9456, 0.9219, 0.948, 0.9285, 0.948, 0.9332, 0.9435, 0.9339, 0.9435, 0.9277, 0.948, 0.9332, 0.9496, 0.9375, 0.9456, 0.9398, 0.9435, 0.9339, 0.9496, 0.9375, 0.9526, 0.9411, 0.9496, 0.9446, 0.9456, 0.9398, 0.9526, 0.9411, 0.9566, 0.9434, 0.955, 0.9477, 0.9496, 0.9446, 0.9566, 0.9434, 0.9612, 0.9442, 0.9612, 0.9488, 0.955, 0.9477, 0.9612, 0.9442, 0.9657, 0.9434, 0.9673, 0.9477, 0.9612, 0.9488, 0.9657, 0.9434, 0.9698, 0.9411, 0.9727, 0.9446, 0.9673, 0.9477, 0.9698, 0.9411, 0.9727, 0.9375, 0.9767, 0.9398, 0.9727, 0.9446, 0.9612, 0.9659, 0.9653, 0.9682, 0.9683, 0.9718, 0.9698, 0.9761, 0.9698, 0.9808, 0.9683, 0.9852, 0.9653, 0.9887, 0.9612, 0.991, 0.9567, 0.9918, 0.9521, 0.991, 0.9481, 0.9887, 0.9451, 0.9852, 0.9435, 0.9808, 0.9435, 0.9761, 0.9451, 0.9718, 0.9481, 0.9682, 0.9521, 0.9659, 0.9567, 0.9651, 0.7648, 0.9875, 0.7601, 0.9875, 0.7601, 0.9778, 0.7648, 0.9778, 0.8159, 0.9875, 0.8112, 0.9875, 0.8112, 0.9778, 0.8159, 0.9778, 0.7694, 0.9875, 0.7648, 0.9875, 0.7648, 0.9778, 0.7694, 0.9778, 0.8205, 0.9875, 0.8159, 0.9875, 0.8159, 0.9778, 0.8205, 0.9778, 0.788, 0.9875, 0.7834, 0.9875, 0.7834, 0.9778, 0.788, 0.9778, 0.7741, 0.9875, 0.7694, 0.9875, 0.7694, 0.9778, 0.7741, 0.9778, 0.8252, 0.9875, 0.8205, 0.9875, 0.8205, 0.9778, 0.8252, 0.9778, 0.7927, 0.9875, 0.788, 0.9875, 0.788, 0.9778, 0.7927, 0.9778, 0.7787, 0.9875, 0.7741, 0.9875, 0.7741, 0.9778, 0.7787, 0.9778, 0.7462, 0.9875, 0.7415, 0.9875, 0.7415, 0.9778, 0.7462, 0.9778, 0.7973, 0.9875, 0.7927, 0.9875, 0.7927, 0.9778, 0.7973, 0.9778, 0.7834, 0.9875, 0.7787, 0.9875, 0.7787, 0.9778, 0.7834, 0.9778, 0.7508, 0.9875, 0.7462, 0.9875, 0.7462, 0.9778, 0.7508, 0.9778, 0.8019, 0.9875, 0.7973, 0.9875, 0.7973, 0.9778, 0.8019, 0.9778, 0.7555, 0.9875, 0.7508, 0.9875, 0.7508, 0.9778, 0.7555, 0.9778, 0.8066, 0.9875, 0.8019, 0.9875, 0.8019, 0.9778, 0.8066, 0.9778, 0.7601, 0.9875, 0.7555, 0.9875, 0.7555, 0.9778, 0.7601, 0.9778])
me_cylinder.materials.append(mat_material_002)
me_cylinder.use_remesh_fix_poles = True
me_cylinder.use_remesh_preserve_attributes = False
me_cylinder.use_mirror_vertex_groups = False
me_cylinder.update()

# ---- objects
ob_light = bpy.data.objects.new('Light', light_light)
ob_camera = bpy.data.objects.new('Camera', cam_camera)
ob_oil_barrel = bpy.data.objects.new('Oil barrel', me_cylinder)
ob_empty = bpy.data.objects.new('Empty', None)

# ---- transforms, parenting, visibility, modifiers, constraints
ob_light.location = (4.076, 1.005, 5.904)
ob_light.rotation_euler = (0.6503, 0.05522, 1.866)
ob_light.lock_rotations_4d = False
ob_light.empty_display_type = 'ARROWS'
ob_light.color = (0.0, 0.0, 0.0, 0.0)
ob_light.lineart.crease_threshold = 0.0
ob_camera.location = (7.359, -6.926, 4.958)
ob_camera.rotation_euler = (1.109, 0.0, 0.8149)
ob_camera.lock_rotations_4d = False
ob_camera.empty_display_type = 'ARROWS'
ob_camera.color = (0.0, 0.0, 0.0, 0.0)
ob_camera.display_type = 'WIRE'
ob_camera.lineart.crease_threshold = 0.0
ob_oil_barrel.location = (0.0, 0.0, -0.1247)
ob_oil_barrel.hide_select = True
ob_oil_barrel.lineart.crease_threshold = 0.0
ob_empty.location = (-3.977, -0.04283, 1.828)
ob_empty.rotation_euler = (1.571, -0.0, 1.571)
ob_empty.scale = (1.328, 1.328, 1.328)
ob_empty.empty_display_type = 'IMAGE'
ob_empty.empty_display_size = 5.0
ob_empty.lineart.crease_threshold = 0.0

# ---- collection membership
col_collection.objects.link(ob_light)
col_collection.objects.link(ob_camera)
col_collection.objects.link(ob_oil_barrel)
col_collection.objects.link(ob_empty)

# ---- scene / render settings (as saved in the file)
scene.camera = ob_camera
scene.frame_start = 1; scene.frame_end = 250; scene.frame_set(1)
scene.render.engine = 'BLENDER_EEVEE_NEXT'
scene.cycles.use_denoising = False
scene.cycles.samples = 128
scene.cycles.sampling_pattern = 'TABULATED_SOBOL'
scene.cycles.use_adaptive_sampling = False
scene.cycles.use_light_tree = False
scene.view_settings.view_transform = 'Filmic'
bpy.context.view_layer.update()
